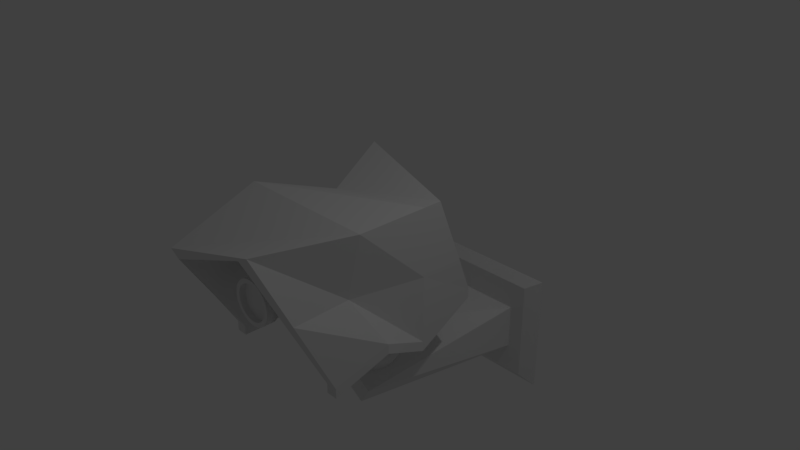 # Source: CamBroken.blend  (saved by Blender 2.78.0; exported with 4.5.12 LTS)
import bpy
from mathutils import Matrix  # noqa: F401  (used for matrix-valued properties, if any)

bpy.ops.wm.read_factory_settings(use_empty=True)
scene = bpy.context.scene
scene.name = 'Scene'

# ---- collections
col_collection_1 = bpy.data.collections.new('Collection 1'); scene.collection.children.link(col_collection_1)

# ---- materials (node trees are filled in below, after node groups)
mat_mount = bpy.data.materials.new('Mount')
mat_mount.alpha_threshold = 0.0
mat_mount.use_transparent_shadow = False
mat_mount.roughness = 0.5
mat_camera = bpy.data.materials.new('Camera')
mat_camera.alpha_threshold = 0.0
mat_camera.use_transparent_shadow = False
mat_camera.roughness = 0.5
mat_camera.line_color = (0.0, 0.0, 0.0, 1.0)
mat_lense = bpy.data.materials.new('Lense')
mat_lense.alpha_threshold = 0.0
mat_lense.use_transparent_shadow = False
mat_lense.roughness = 0.5
mat_stalk = bpy.data.materials.new('Stalk')
mat_stalk.alpha_threshold = 0.0
mat_stalk.use_transparent_shadow = False
mat_stalk.roughness = 0.5

# ---- material node trees

# ---- world
world_world = bpy.data.worlds.new('World'); scene.world = world_world
world_world.color = (0.05088, 0.05088, 0.05088)
world_world.use_sun_shadow = False
world_world.sun_shadow_jitter_overblur = 0.0
world_world.cycles.sampling_method = 'MANUAL'

# ---- cameras
cam_camera = bpy.data.cameras.new('Camera')
cam_camera.clip_end = 100.0
cam_camera.lens = 35.0
cam_camera.sensor_width = 32.0
cam_camera.sensor_height = 18.0
cam_camera.ortho_scale = 7.314
cam_camera.dof.focus_distance = 0.0
cam_camera.dof.aperture_fstop = 128.0

# ---- lights
light_lamp = bpy.data.lights.new('Lamp', 'POINT')
light_lamp.transmission_factor = 0.0
light_lamp.cutoff_distance = 30.0
light_lamp.energy = 100.0
light_lamp.shadow_buffer_clip_start = 1.001
light_lamp.shadow_soft_size = 0.1
light_lamp.shadow_maximum_resolution = 0.006
light_lamp.use_absolute_resolution = True

# ---- meshes
me_cylinder = bpy.data.meshes.new('Cylinder')
me_cylinder.from_pydata([(-0.1342, 0.3881, -0.7257), (0.2777, 0.3881, -0.06783), (-0.07006, 0.3806, -0.7659), (0.3418, 0.3806, -0.108), (-0.008356, 0.3585, -0.8045), (0.4035, 0.3585, -0.1466), (0.04851, 0.3227, -0.8401), (0.4604, 0.3227, -0.1822), (0.09836, 0.2744, -0.8713), (0.5102, 0.2744, -0.2135), (0.1393, 0.2156, -0.8969), (0.5512, 0.2156, -0.2391), (0.1697, 0.1485, -0.9159), (0.5815, 0.1485, -0.2581), (0.1884, 0.07571, -0.9277), (0.6003, 0.07571, -0.2698), (0.1947, 1.807e-07, -0.9316), (0.6066, 1.937e-07, -0.2738), (0.1884, -0.07571, -0.9277), (0.6003, -0.07571, -0.2698), (0.1697, -0.1485, -0.9159), (0.5815, -0.1485, -0.2581), (0.1393, -0.2156, -0.8969), (0.5512, -0.2156, -0.2391), (0.09836, -0.2744, -0.8713), (0.5102, -0.2744, -0.2135), (0.04851, -0.3227, -0.8401), (0.4604, -0.3227, -0.1822), (-0.008356, -0.3585, -0.8045), (0.4035, -0.3585, -0.1466), (-0.07006, -0.3806, -0.7659), (0.3418, -0.3806, -0.108), (-0.1342, -0.3881, -0.7257), (0.2777, -0.3881, -0.06783), (-0.1984, -0.3806, -0.6855), (0.2135, -0.3806, -0.02765), (-0.2601, -0.3585, -0.6469), (0.1518, -0.3585, 0.01099), (-0.317, -0.3227, -0.6113), (0.09492, -0.3227, 0.04659), (-0.3668, -0.2744, -0.5801), (0.04507, -0.2744, 0.0778), (-0.4077, -0.2156, -0.5544), (0.004164, -0.2156, 0.1034), (-0.4381, -0.1485, -0.5354), (-0.02623, -0.1485, 0.1224), (-0.4568, -0.07571, -0.5237), (-0.04495, -0.07571, 0.1342), (-0.4632, 4.694e-07, -0.5197), (-0.05127, 4.843e-07, 0.1381), (-0.4568, 0.07571, -0.5237), (-0.04495, 0.07571, 0.1342), (-0.4381, 0.1485, -0.5354), (-0.02623, 0.1485, 0.1224), (-0.4077, 0.2156, -0.5544), (0.004165, 0.2156, 0.1034), (-0.3668, 0.2744, -0.5801), (0.04507, 0.2744, 0.0778), (-0.317, 0.3227, -0.6113), (0.09492, 0.3227, 0.04659), (-0.2601, 0.3585, -0.6469), (0.1518, 0.3585, 0.01099), (-0.1984, 0.3806, -0.6855), (0.2135, 0.3806, -0.02765), (-0.6661, -0.3991, -0.5643), (-0.5117, -0.3991, -0.3177), (-0.8308, 1.929, -1.028), (-0.8308, 1.929, -0.3862), (0.2432, -0.3991, -1.134), (0.3977, -0.3991, -0.887), (0.8308, 1.929, -1.028), (0.8308, 1.929, -0.3862), (-1.049, 1.929, 0.01395), (-1.049, 1.929, -1.428), (1.049, 1.929, -1.428), (1.049, 1.929, 0.01395), (-1.256, 2.046, 0.1564), (-1.256, 2.046, -1.57), (1.256, 2.046, -1.57), (1.256, 2.046, 0.1564)], [], [(0, 1, 3, 2), (2, 3, 5, 4), (4, 5, 7, 6), (6, 7, 9, 8), (8, 9, 11, 10), (10, 11, 13, 12), (12, 13, 15, 14), (14, 15, 17, 16), (16, 17, 19, 18), (18, 19, 21, 20), (20, 21, 23, 22), (22, 23, 25, 24), (24, 25, 27, 26), (26, 27, 29, 28), (28, 29, 31, 30), (30, 31, 33, 32), (32, 33, 35, 34), (34, 35, 37, 36), (36, 37, 39, 38), (38, 39, 41, 40), (40, 41, 43, 42), (42, 43, 45, 44), (44, 45, 47, 46), (46, 47, 49, 48), (48, 49, 51, 50), (50, 51, 53, 52), (52, 53, 55, 54), (54, 55, 57, 56), (56, 57, 59, 58), (58, 59, 61, 60), (60, 61, 63, 62), (62, 63, 1, 0), (0, 2, 4, 6, 8, 10, 12, 14, 16, 18, 20, 22, 24, 26, 28, 30, 32, 34, 36, 38, 40, 42, 44, 46, 48, 50, 52, 54, 56, 58, 60, 62), (64, 65, 67, 66), (67, 71, 75, 72), (70, 71, 69, 68), (68, 69, 65, 64), (66, 70, 68, 64), (71, 67, 65, 69), (72, 75, 79, 76), (66, 67, 72, 73), (71, 70, 74, 75), (70, 66, 73, 74), (77, 76, 79, 78), (73, 72, 76, 77), (75, 74, 78, 79), (74, 73, 77, 78), (3, 1, 63, 61, 59, 57, 55, 53, 51, 49, 47, 45, 43, 41, 39, 37, 35, 33, 31, 29, 27, 25, 23, 21, 19, 17, 15, 13, 11, 9, 7, 5)])
me_cylinder.polygons.foreach_set('use_smooth', [1, 1, 1, 1, 1, 1, 1, 1, 1, 1, 1, 1, 1, 1, 1, 1, 1, 1, 1, 1, 1, 1, 1, 1, 1, 1, 1, 1, 1, 1, 1, 1, 0, 0, 0, 0, 0, 0, 0, 0, 0, 0, 0, 0, 0, 0, 0, 1])
me_cylinder.materials.append(mat_mount)
me_cylinder.use_remesh_preserve_volume = False
me_cylinder.use_remesh_preserve_attributes = False
me_cylinder.use_mirror_vertex_groups = False
me_cylinder.update()
me_cube = bpy.data.meshes.new('Cube')
me_cube.from_pydata([(0.9818, 0.8343, -0.568), (1.178, -0.7501, -0.5979), (-1.0, -1.0, -1.0), (-1.0, 1.0, -1.0), (1.0, 0.259, 1.0), (1.0, -1.0, 1.0), (-1.0, -1.0, 1.0), (-1.0, 1.0, 1.0), (0.8222, 0.8343, -0.568), (1.019, -0.7501, -0.5979), (-0.8404, -1.0, -1.0), (-0.8404, 1.0, -1.0), (0.8404, 0.259, 0.9125), (0.7026, -0.8753, 0.6843), (-0.8404, -1.0, 0.3152), (-0.8404, 1.0, 0.9125), (0.9818, 0.8343, -0.431), (1.178, -0.7501, -0.4609), (-1.0, -1.0, -0.863), (-1.0, 1.0, -0.863), (0.8222, 0.8343, -0.437), (1.019, -0.7501, -0.4669), (-0.8404, -1.0, -0.869), (-0.8404, 1.0, -0.869), (1.0, -1.417, -0.863), (0.6185, -2.222, 1.0), (-1.0, -1.417, -0.863), (-1.0, -2.222, 0.5072), (0.8404, -1.417, -0.869), (0.4589, -2.222, 0.9125), (-0.8404, -1.417, -0.869), (-0.8404, -2.222, 0.4196), (-1.0, -1.417, -1.0), (-0.8404, -1.417, -1.0), (0.8404, -1.417, -1.0), (1.0, -1.417, -1.0), (0.05971, -1.66, 0.3219), (-1.839e-07, -1.66, 0.3278), (-1.758e-07, -0.894, 0.253), (-1.758e-07, -1.66, 0.253), (0.04511, -0.894, 0.2485), (0.04511, -1.66, 0.2485), (0.08848, -0.894, 0.2354), (0.08848, -1.66, 0.2354), (0.1285, -0.894, 0.214), (0.1285, -1.66, 0.214), (0.1635, -0.894, 0.1852), (0.1635, -1.66, 0.1852), (0.1922, -0.894, 0.1502), (0.1922, -1.66, 0.1502), (0.2136, -0.894, 0.1102), (0.2136, -1.66, 0.1102), (0.2268, -0.894, 0.06685), (0.2268, -1.66, 0.06685), (0.2312, -0.894, 0.02175), (0.2312, -1.66, 0.02175), (0.2268, -0.894, -0.02336), (0.2268, -1.66, -0.02336), (0.2136, -0.894, -0.06673), (0.2136, -1.66, -0.06673), (0.1922, -0.894, -0.1067), (0.1922, -1.66, -0.1067), (0.1635, -0.894, -0.1417), (0.1635, -1.66, -0.1417), (0.1285, -0.894, -0.1705), (0.1285, -1.66, -0.1705), (0.08848, -0.894, -0.1919), (0.08848, -1.66, -0.1919), (0.04511, -0.894, -0.205), (0.04511, -1.66, -0.205), (-2.511e-07, -0.894, -0.2095), (-2.511e-07, -1.66, -0.2095), (-0.04511, -0.894, -0.205), (-0.04511, -1.66, -0.205), (-0.08848, -0.894, -0.1919), (-0.08848, -1.66, -0.1919), (-0.1285, -0.894, -0.1705), (-0.1285, -1.66, -0.1705), (-0.1635, -0.894, -0.1417), (-0.1635, -1.66, -0.1417), (-0.1922, -0.894, -0.1067), (-0.1922, -1.66, -0.1067), (-0.2136, -0.894, -0.06673), (-0.2136, -1.66, -0.06673), (-0.2268, -0.894, -0.02336), (-0.2268, -1.66, -0.02336), (-0.2312, -0.894, 0.02175), (-0.2312, -1.66, 0.02175), (-0.2268, -0.894, 0.06685), (-0.2268, -1.66, 0.06685), (-0.2136, -0.894, 0.1102), (-0.2136, -1.66, 0.1102), (-0.1922, -0.894, 0.1502), (-0.1922, -1.66, 0.1502), (-0.1635, -0.894, 0.1852), (-0.1635, -1.66, 0.1852), (-0.1285, -0.894, 0.214), (-0.1285, -1.66, 0.214), (-0.08848, -0.894, 0.2354), (-0.08848, -1.66, 0.2354), (-0.04511, -0.894, 0.2485), (-0.04511, -1.66, 0.2485), (0.1171, -1.66, 0.3045), (0.17, -1.66, 0.2762), (0.2164, -1.66, 0.2382), (0.2545, -1.66, 0.1918), (0.2828, -1.66, 0.1389), (0.3002, -1.66, 0.08146), (0.3061, -1.66, 0.02175), (0.3002, -1.66, -0.03796), (0.2828, -1.66, -0.09538), (0.2545, -1.66, -0.1483), (0.2164, -1.66, -0.1947), (0.17, -1.66, -0.2327), (0.1171, -1.66, -0.261), (0.05971, -1.66, -0.2784), (-2.836e-07, -1.66, -0.2843), (-0.05971, -1.66, -0.2784), (-0.1171, -1.66, -0.261), (-0.17, -1.66, -0.2327), (-0.2164, -1.66, -0.1947), (-0.2545, -1.66, -0.1483), (-0.2828, -1.66, -0.09538), (-0.3002, -1.66, -0.03796), (-0.3061, -1.66, 0.02175), (-0.3002, -1.66, 0.08146), (-0.2828, -1.66, 0.1389), (-0.2545, -1.66, 0.1918), (-0.2164, -1.66, 0.2382), (-0.17, -1.66, 0.2762), (-0.1171, -1.66, 0.3045), (-0.05971, -1.66, 0.3219), (0.05971, -1.817, 0.3219), (-1.839e-07, -1.817, 0.3278), (0.1171, -1.817, 0.3045), (0.17, -1.817, 0.2762), (0.2164, -1.817, 0.2382), (0.2545, -1.817, 0.1918), (0.2828, -1.817, 0.1389), (0.3002, -1.817, 0.08146), (0.3061, -1.817, 0.02175), (0.3002, -1.817, -0.03796), (0.2828, -1.817, -0.09538), (0.2545, -1.817, -0.1483), (0.2164, -1.817, -0.1947), (0.17, -1.817, -0.2327), (0.1171, -1.817, -0.261), (0.05971, -1.817, -0.2784), (-2.836e-07, -1.817, -0.2843), (-0.05971, -1.817, -0.2784), (-0.1171, -1.817, -0.261), (-0.17, -1.817, -0.2327), (-0.2164, -1.817, -0.1947), (-0.2545, -1.817, -0.1483), (-0.2828, -1.817, -0.09538), (-0.3002, -1.817, -0.03796), (-0.3061, -1.817, 0.02175), (-0.3002, -1.817, 0.08146), (-0.2828, -1.817, 0.1389), (-0.2545, -1.817, 0.1918), (-0.2164, -1.817, 0.2382), (-0.17, -1.817, 0.2762), (-0.1171, -1.817, 0.3045), (-0.05971, -1.817, 0.3219), (0.04788, -1.817, 0.2625), (-1.87e-07, -1.817, 0.2672), (0.09392, -1.817, 0.2485), (0.1364, -1.817, 0.2258), (0.1736, -1.817, 0.1953), (0.2041, -1.817, 0.1581), (0.2268, -1.817, 0.1157), (0.2407, -1.817, 0.06963), (0.2454, -1.817, 0.02175), (0.2407, -1.817, -0.02613), (0.2268, -1.817, -0.07218), (0.2041, -1.817, -0.1146), (0.1736, -1.817, -0.1518), (0.1364, -1.817, -0.1823), (0.09392, -1.817, -0.205), (0.04788, -1.817, -0.219), (-2.543e-07, -1.817, -0.2237), (-0.04788, -1.817, -0.219), (-0.09393, -1.817, -0.205), (-0.1364, -1.817, -0.1823), (-0.1736, -1.817, -0.1518), (-0.2041, -1.817, -0.1146), (-0.2268, -1.817, -0.07218), (-0.2407, -1.817, -0.02613), (-0.2454, -1.817, 0.02175), (-0.2407, -1.817, 0.06963), (-0.2268, -1.817, 0.1157), (-0.2041, -1.817, 0.1581), (-0.1736, -1.817, 0.1953), (-0.1364, -1.817, 0.2258), (-0.09392, -1.817, 0.2485), (-0.04788, -1.817, 0.2625), (0.04788, -1.738, 0.2625), (-1.87e-07, -1.738, 0.2672), (0.09392, -1.738, 0.2485), (0.1364, -1.738, 0.2258), (0.1736, -1.738, 0.1953), (0.2041, -1.738, 0.1581), (0.2268, -1.738, 0.1157), (0.2407, -1.738, 0.06963), (0.2454, -1.738, 0.02175), (0.2407, -1.738, -0.02613), (0.2268, -1.738, -0.07218), (0.2041, -1.738, -0.1146), (0.1736, -1.738, -0.1518), (0.1364, -1.738, -0.1823), (0.09392, -1.738, -0.205), (0.04788, -1.738, -0.219), (-2.543e-07, -1.738, -0.2237), (-0.04788, -1.738, -0.219), (-0.09393, -1.738, -0.205), (-0.1364, -1.738, -0.1823), (-0.1736, -1.738, -0.1518), (-0.2041, -1.738, -0.1146), (-0.2268, -1.738, -0.07218), (-0.2407, -1.738, -0.02613), (-0.2454, -1.738, 0.02175), (-0.2407, -1.738, 0.06963), (-0.2268, -1.738, 0.1157), (-0.2041, -1.738, 0.1581), (-0.1736, -1.738, 0.1953), (-0.1364, -1.738, 0.2258), (-0.09392, -1.738, 0.2485), (-0.04788, -1.738, 0.2625), (1.0, -5.96e-08, -1.0), (-1.0, 2.98e-07, -0.7073), (1.0, -5.364e-07, 1.0), (-0.6228, 1.788e-07, 0.7153), (-0.8404, 3.576e-07, -0.7073), (0.8404, 0.0, -1.0), (-0.8404, 3.576e-07, -0.5471), (-1.0, 2.98e-07, -0.5703), (1.0, -5.96e-08, -0.863), (0.8404, -5.96e-08, -0.869), (1.0, 0.6295, 0.0685), (0.7745, -1.0, 0.0685), (-1.0, -1.0, 0.0685), (-1.0, 1.0, 0.0685), (0.8404, 0.6295, 0.02175), (0.5343, -1.0, 0.02175), (-0.8404, -1.0, -0.2769), (-0.8404, 1.0, 0.02175), (0.8092, -1.82, 0.0685), (-1.0, -1.82, -0.1779), (0.6496, -1.82, 0.02175), (-0.8404, -1.82, -0.2247), (-0.8114, 2.384e-07, -0.07384), (1.0, -2.98e-07, 0.0685)], [], [(230, 231, 6, 5), (251, 230, 5, 239), (250, 231, 7, 241), (7, 4, 12, 15), (241, 7, 15, 245), (16, 0, 8, 20), (21, 9, 34, 28), (5, 6, 27, 25), (243, 21, 28, 248), (232, 229, 3, 11), (233, 228, 1, 9), (243, 13, 14, 244), (242, 20, 23, 245), (234, 232, 11, 23), (1, 17, 24, 35), (240, 18, 26, 247), (238, 16, 20, 242), (3, 19, 23, 11), (229, 235, 19, 3), (228, 236, 17, 1), (237, 234, 23, 20), (233, 237, 20, 8), (25, 27, 31, 29), (26, 32, 33, 30), (246, 25, 29, 248), (35, 24, 28, 34), (247, 26, 30, 249), (14, 13, 29, 31), (2, 10, 33, 32), (18, 2, 32, 26), (244, 14, 31, 249), (239, 5, 25, 246), (10, 22, 30, 33), (9, 1, 35, 34), (111, 110, 142, 143), (43, 41, 36, 102), (38, 39, 41, 40), (119, 118, 150, 151), (59, 57, 109, 110), (40, 41, 43, 42), (130, 129, 161, 162), (75, 73, 117, 118), (42, 43, 45, 44), (122, 121, 153, 154), (91, 89, 125, 126), (44, 45, 47, 46), (114, 113, 145, 146), (53, 51, 106, 107), (46, 47, 49, 48), (106, 105, 137, 138), (69, 67, 114, 115), (48, 49, 51, 50), (125, 124, 156, 157), (85, 83, 122, 123), (50, 51, 53, 52), (117, 116, 148, 149), (101, 99, 130, 131), (52, 53, 55, 54), (109, 108, 140, 141), (47, 45, 103, 104), (54, 55, 57, 56), (36, 37, 133, 132), (63, 61, 111, 112), (56, 57, 59, 58), (128, 127, 159, 160), (79, 77, 119, 120), (58, 59, 61, 60), (120, 119, 151, 152), (95, 93, 127, 128), (60, 61, 63, 62), (112, 111, 143, 144), (57, 55, 108, 109), (62, 63, 65, 64), (104, 103, 135, 136), (73, 71, 116, 117), (64, 65, 67, 66), (123, 122, 154, 155), (89, 87, 124, 125), (66, 67, 69, 68), (115, 114, 146, 147), (41, 39, 37, 36), (68, 69, 71, 70), (107, 106, 138, 139), (51, 49, 105, 106), (70, 71, 73, 72), (131, 130, 162, 163), (67, 65, 113, 114), (72, 73, 75, 74), (126, 125, 157, 158), (83, 81, 121, 122), (74, 75, 77, 76), (37, 131, 163, 133), (99, 97, 129, 130), (76, 77, 79, 78), (118, 117, 149, 150), (45, 43, 102, 103), (78, 79, 81, 80), (110, 109, 141, 142), (61, 59, 110, 111), (80, 81, 83, 82), (102, 36, 132, 134), (77, 75, 118, 119), (82, 83, 85, 84), (129, 128, 160, 161), (93, 91, 126, 127), (84, 85, 87, 86), (121, 120, 152, 153), (55, 53, 107, 108), (86, 87, 89, 88), (113, 112, 144, 145), (71, 69, 115, 116), (88, 89, 91, 90), (105, 104, 136, 137), (87, 85, 123, 124), (90, 91, 93, 92), (124, 123, 155, 156), (49, 47, 104, 105), (92, 93, 95, 94), (116, 115, 147, 148), (65, 63, 112, 113), (94, 95, 97, 96), (108, 107, 139, 140), (81, 79, 120, 121), (96, 97, 99, 98), (39, 101, 131, 37), (97, 95, 128, 129), (98, 99, 101, 100), (103, 102, 134, 135), (138, 137, 169, 170), (100, 101, 39, 38), (127, 126, 158, 159), (194, 193, 225, 226), (151, 150, 182, 183), (133, 163, 195, 165), (137, 136, 168, 169), (150, 149, 181, 182), (163, 162, 194, 195), (136, 135, 167, 168), (149, 148, 180, 181), (162, 161, 193, 194), (135, 134, 166, 167), (148, 147, 179, 180), (161, 160, 192, 193), (134, 132, 164, 166), (147, 146, 178, 179), (160, 159, 191, 192), (132, 133, 165, 164), (146, 145, 177, 178), (159, 158, 190, 191), (145, 144, 176, 177), (158, 157, 189, 190), (144, 143, 175, 176), (157, 156, 188, 189), (143, 142, 174, 175), (156, 155, 187, 188), (142, 141, 173, 174), (155, 154, 186, 187), (141, 140, 172, 173), (154, 153, 185, 186), (140, 139, 171, 172), (153, 152, 184, 185), (139, 138, 170, 171), (152, 151, 183, 184), (196, 197, 227, 226, 225, 224, 223, 222, 221, 220, 219, 218, 217, 216, 215, 214, 213, 212, 211, 210, 209, 208, 207, 206, 205, 204, 203, 202, 201, 200, 199, 198), (167, 166, 198, 199), (180, 179, 211, 212), (193, 192, 224, 225), (166, 164, 196, 198), (179, 178, 210, 211), (192, 191, 223, 224), (164, 165, 197, 196), (178, 177, 209, 210), (191, 190, 222, 223), (177, 176, 208, 209), (190, 189, 221, 222), (176, 175, 207, 208), (189, 188, 220, 221), (175, 174, 206, 207), (188, 187, 219, 220), (174, 173, 205, 206), (187, 186, 218, 219), (173, 172, 204, 205), (186, 185, 217, 218), (172, 171, 203, 204), (185, 184, 216, 217), (171, 170, 202, 203), (184, 183, 215, 216), (170, 169, 201, 202), (183, 182, 214, 215), (165, 195, 227, 197), (169, 168, 200, 201), (182, 181, 213, 214), (195, 194, 226, 227), (168, 167, 199, 200), (181, 180, 212, 213), (9, 21, 237, 233), (21, 22, 234, 237), (0, 16, 236, 228), (2, 18, 235, 229), (22, 10, 232, 234), (8, 0, 228, 233), (10, 2, 229, 232), (240, 6, 231, 250), (238, 4, 230, 251), (4, 7, 231, 230), (16, 238, 251, 236), (18, 240, 250, 235), (17, 239, 246, 24), (22, 244, 249, 30), (27, 247, 249, 31), (24, 246, 248, 28), (4, 238, 242, 12), (6, 240, 247, 27), (12, 242, 245, 15), (21, 243, 244, 22), (13, 243, 248, 29), (19, 241, 245, 23), (235, 250, 241, 19), (236, 251, 239, 17)])
me_cube.polygons.foreach_set('use_smooth', [0, 0, 0, 0, 0, 0, 0, 0, 0, 0, 0, 0, 0, 0, 0, 0, 0, 0, 0, 0, 0, 0, 0, 0, 0, 0, 0, 0, 0, 0, 0, 0, 0, 0, 1, 0, 1, 1, 0, 1, 1, 0, 1, 1, 0, 1, 1, 0, 1, 1, 0, 1, 1, 0, 1, 1, 0, 1, 1, 0, 1, 1, 0, 1, 1, 0, 1, 1, 0, 1, 1, 0, 1, 1, 0, 1, 1, 0, 1, 1, 0, 1, 1, 0, 1, 1, 0, 1, 1, 0, 1, 1, 0, 1, 1, 0, 1, 1, 0, 1, 1, 0, 1, 1, 0, 1, 1, 0, 1, 1, 0, 1, 1, 0, 1, 1, 0, 1, 1, 0, 1, 1, 0, 1, 0, 0, 1, 1, 0, 1, 1, 1, 0, 0, 0, 0, 0, 0, 0, 0, 0, 0, 0, 0, 0, 0, 0, 0, 0, 0, 0, 0, 0, 0, 0, 0, 0, 0, 0, 0, 0, 0, 0, 0, 1, 1, 1, 1, 1, 1, 1, 1, 1, 1, 1, 1, 1, 1, 1, 1, 1, 1, 1, 1, 1, 1, 1, 1, 1, 1, 1, 1, 1, 1, 1, 0, 0, 0, 0, 0, 0, 0, 0, 0, 0, 0, 0, 0, 0, 0, 0, 0, 0, 0, 0, 0, 0, 0, 0])
me_cube.polygons.foreach_set('material_index', [0, 0, 0, 0, 0, 0, 0, 0, 0, 0, 0, 0, 0, 0, 0, 0, 0, 0, 0, 0, 0, 0, 0, 0, 0, 0, 0, 0, 0, 0, 0, 0, 0, 0, 2, 2, 2, 2, 2, 2, 2, 2, 2, 2, 2, 2, 2, 2, 2, 2, 2, 2, 2, 2, 2, 2, 2, 2, 2, 2, 2, 2, 2, 2, 2, 2, 2, 2, 2, 2, 2, 2, 2, 2, 2, 2, 2, 2, 2, 2, 2, 2, 2, 2, 2, 2, 2, 2, 2, 2, 2, 2, 2, 2, 2, 2, 2, 2, 2, 2, 2, 2, 2, 2, 2, 2, 2, 2, 2, 2, 2, 2, 2, 2, 2, 2, 2, 2, 2, 2, 2, 2, 2, 2, 2, 2, 2, 2, 2, 2, 2, 2, 2, 2, 2, 2, 2, 2, 2, 2, 2, 2, 2, 2, 2, 2, 2, 2, 2, 2, 2, 2, 2, 2, 2, 2, 2, 2, 2, 2, 2, 2, 2, 1, 2, 2, 2, 2, 2, 2, 2, 2, 2, 2, 2, 2, 2, 2, 2, 2, 2, 2, 2, 2, 2, 2, 2, 2, 2, 2, 2, 2, 2, 2, 2, 0, 0, 0, 0, 0, 0, 0, 0, 0, 0, 0, 0, 0, 0, 0, 0, 0, 0, 0, 0, 0, 0, 0, 0])
me_cube.materials.append(mat_camera)
me_cube.materials.append(mat_lense)
me_cube.materials.append(mat_stalk)
me_cube.use_remesh_preserve_volume = False
me_cube.use_remesh_preserve_attributes = False
me_cube.use_mirror_vertex_groups = False
me_cube.update()

# ---- objects
ob_mount = bpy.data.objects.new('Mount', me_cylinder)
ob_camera = bpy.data.objects.new('Camera', me_cube)
ob_lamp = bpy.data.objects.new('Lamp', light_lamp)
ob_camera_001 = bpy.data.objects.new('Camera.001', cam_camera)

# ---- transforms, parenting, visibility, modifiers, constraints
ob_mount.location = (-2.98e-08, 1.341e-07, -0.869)
ob_mount.lineart.crease_threshold = 0.0
ob_camera.location = (0.0, 0.0, 0.0)
ob_camera.lock_rotations_4d = False
ob_camera.empty_display_type = 'ARROWS'
ob_camera.lineart.crease_threshold = 0.0
ob_lamp.location = (4.076, 1.005, 5.904)
ob_lamp.rotation_euler = (0.6503, 0.05522, 1.866)
ob_lamp.lock_rotations_4d = False
ob_lamp.empty_display_type = 'ARROWS'
ob_lamp.color = (0.0, 0.0, 0.0, 0.0)
ob_lamp.lineart.crease_threshold = 0.0
ob_camera_001.location = (7.481, -6.508, 5.344)
ob_camera_001.rotation_euler = (1.109, 0.0, 0.8149)
ob_camera_001.lock_rotations_4d = False
ob_camera_001.empty_display_type = 'ARROWS'
ob_camera_001.color = (0.0, 0.0, 0.0, 0.0)
ob_camera_001.display_type = 'WIRE'
ob_camera_001.lineart.crease_threshold = 0.0

# ---- collection membership
col_collection_1.objects.link(ob_mount)
col_collection_1.objects.link(ob_camera)
col_collection_1.objects.link(ob_lamp)
col_collection_1.objects.link(ob_camera_001)

# ---- scene / render settings (as saved in the file)
scene.camera = ob_camera_001
scene.frame_start = 1; scene.frame_end = 250; scene.frame_set(1)
scene.render.engine = 'BLENDER_EEVEE_NEXT'
scene.render.resolution_percentage = 50
scene.render.dither_intensity = 0.0
scene.cycles.use_denoising = False
scene.cycles.samples = 128
scene.cycles.sampling_pattern = 'TABULATED_SOBOL'
scene.cycles.light_sampling_threshold = 0.0
scene.cycles.use_adaptive_sampling = False
scene.cycles.use_light_tree = False
scene.cycles.blur_glossy = 0.0
scene.cycles.sample_clamp_indirect = 0.0
scene.view_settings.view_transform = 'Standard'
bpy.context.view_layer.update()
